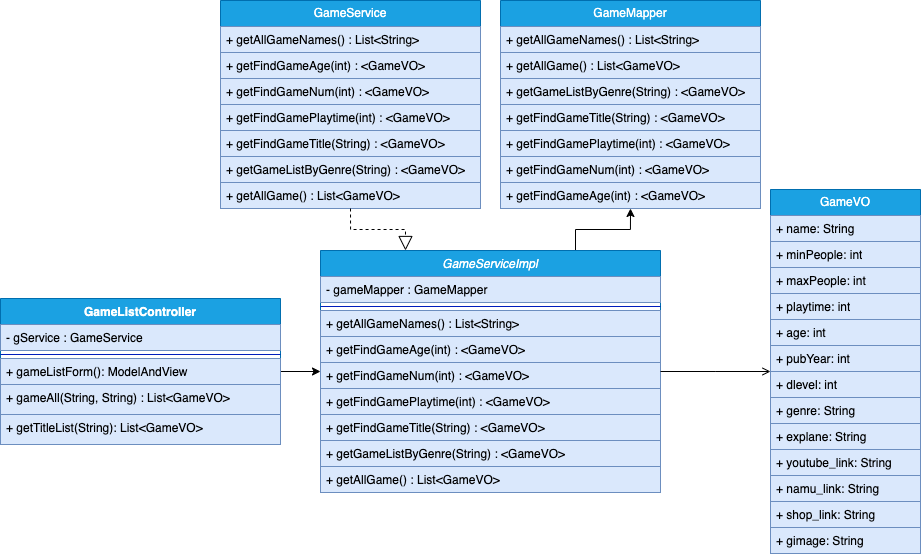

The diagram above was exported from draw.io. Its source (the exported page's mxGraphModel, read from the mxfile embedded in the PNG):
<mxGraphModel dx="1653" dy="1067" grid="1" gridSize="10" guides="1" tooltips="1" connect="1" arrows="1" fold="1" page="1" pageScale="1" pageWidth="3300" pageHeight="4681" math="0" shadow="0">
  <root>
    <mxCell id="0" />
    <mxCell id="1" parent="0" />
    <mxCell id="2" style="edgeStyle=orthogonalEdgeStyle;rounded=0;orthogonalLoop=1;jettySize=auto;html=1;entryX=0.5;entryY=1;entryDx=0;entryDy=0;exitX=0.75;exitY=0;exitDx=0;exitDy=0;" edge="1" source="3" target="21" parent="1">
      <mxGeometry relative="1" as="geometry" />
    </mxCell>
    <mxCell id="3" value="GameServiceImpl" style="swimlane;fontStyle=2;align=center;verticalAlign=top;childLayout=stackLayout;horizontal=1;startSize=26;horizontalStack=0;resizeParent=1;resizeLast=0;collapsible=1;marginBottom=0;rounded=0;shadow=0;strokeWidth=1;fillColor=#1ba1e2;strokeColor=#006EAF;fontColor=#ffffff;" vertex="1" parent="1">
      <mxGeometry x="530" y="1740" width="340" height="242" as="geometry">
        <mxRectangle x="530" y="1740" width="160" height="26" as="alternateBounds" />
      </mxGeometry>
    </mxCell>
    <mxCell id="4" value="- gameMapper : GameMapper" style="text;align=left;verticalAlign=top;spacingLeft=4;spacingRight=4;overflow=hidden;rotatable=0;points=[[0,0.5],[1,0.5]];portConstraint=eastwest;fillColor=#dae8fc;strokeColor=#6c8ebf;" vertex="1" parent="3">
      <mxGeometry y="26" width="340" height="26" as="geometry" />
    </mxCell>
    <mxCell id="5" value="" style="line;html=1;strokeWidth=1;align=left;verticalAlign=middle;spacingTop=-1;spacingLeft=3;spacingRight=3;rotatable=0;labelPosition=right;points=[];portConstraint=eastwest;fillColor=#0050ef;strokeColor=#001DBC;fontColor=#ffffff;" vertex="1" parent="3">
      <mxGeometry y="52" width="340" height="8" as="geometry" />
    </mxCell>
    <mxCell id="6" value="+ getAllGameNames() : List&amp;lt;String&amp;gt;" style="text;align=left;verticalAlign=top;spacingLeft=4;spacingRight=4;overflow=hidden;rotatable=0;points=[[0,0.5],[1,0.5]];portConstraint=eastwest;whiteSpace=wrap;html=1;fillColor=#dae8fc;strokeColor=#6c8ebf;" vertex="1" parent="3">
      <mxGeometry y="60" width="340" height="26" as="geometry" />
    </mxCell>
    <mxCell id="7" value="+&amp;nbsp;getFindGameAge(int) : &amp;lt;GameVO&amp;gt;" style="text;align=left;verticalAlign=top;spacingLeft=4;spacingRight=4;overflow=hidden;rotatable=0;points=[[0,0.5],[1,0.5]];portConstraint=eastwest;whiteSpace=wrap;html=1;fillColor=#dae8fc;strokeColor=#6c8ebf;" vertex="1" parent="3">
      <mxGeometry y="86" width="340" height="26" as="geometry" />
    </mxCell>
    <mxCell id="8" value="+&amp;nbsp;getFindGameNum(int) : &amp;lt;GameVO&amp;gt;" style="text;align=left;verticalAlign=top;spacingLeft=4;spacingRight=4;overflow=hidden;rotatable=0;points=[[0,0.5],[1,0.5]];portConstraint=eastwest;whiteSpace=wrap;html=1;fillColor=#dae8fc;strokeColor=#6c8ebf;" vertex="1" parent="3">
      <mxGeometry y="112" width="340" height="26" as="geometry" />
    </mxCell>
    <mxCell id="9" value="+&amp;nbsp;getFindGamePlaytime(int) : &amp;lt;GameVO&amp;gt;" style="text;align=left;verticalAlign=top;spacingLeft=4;spacingRight=4;overflow=hidden;rotatable=0;points=[[0,0.5],[1,0.5]];portConstraint=eastwest;whiteSpace=wrap;html=1;fillColor=#dae8fc;strokeColor=#6c8ebf;" vertex="1" parent="3">
      <mxGeometry y="138" width="340" height="26" as="geometry" />
    </mxCell>
    <mxCell id="10" value="+&amp;nbsp;getFindGameTitle(String) : &amp;lt;GameVO&amp;gt;" style="text;align=left;verticalAlign=top;spacingLeft=4;spacingRight=4;overflow=hidden;rotatable=0;points=[[0,0.5],[1,0.5]];portConstraint=eastwest;whiteSpace=wrap;html=1;fillColor=#dae8fc;strokeColor=#6c8ebf;" vertex="1" parent="3">
      <mxGeometry y="164" width="340" height="26" as="geometry" />
    </mxCell>
    <mxCell id="11" value="+ getGameListByGenre(String) : &amp;lt;GameVO&amp;gt;" style="text;align=left;verticalAlign=top;spacingLeft=4;spacingRight=4;overflow=hidden;rotatable=0;points=[[0,0.5],[1,0.5]];portConstraint=eastwest;whiteSpace=wrap;html=1;fillColor=#dae8fc;strokeColor=#6c8ebf;" vertex="1" parent="3">
      <mxGeometry y="190" width="340" height="26" as="geometry" />
    </mxCell>
    <mxCell id="12" value="+&amp;nbsp;getAllGame() : List&amp;lt;GameVO&amp;gt;" style="text;align=left;verticalAlign=top;spacingLeft=4;spacingRight=4;overflow=hidden;rotatable=0;points=[[0,0.5],[1,0.5]];portConstraint=eastwest;whiteSpace=wrap;html=1;fillColor=#dae8fc;strokeColor=#6c8ebf;" vertex="1" parent="3">
      <mxGeometry y="216" width="340" height="26" as="geometry" />
    </mxCell>
    <mxCell id="13" value="GameService" style="swimlane;fontStyle=0;childLayout=stackLayout;horizontal=1;startSize=26;horizontalStack=0;resizeParent=1;resizeParentMax=0;resizeLast=0;collapsible=1;marginBottom=0;whiteSpace=wrap;html=1;fillColor=#1ba1e2;strokeColor=#006EAF;fontColor=#ffffff;" vertex="1" parent="1">
      <mxGeometry x="430" y="1490" width="260" height="208" as="geometry">
        <mxRectangle x="430" y="1430" width="110" height="30" as="alternateBounds" />
      </mxGeometry>
    </mxCell>
    <mxCell id="14" value="+ getAllGameNames() : List&amp;lt;String&amp;gt;" style="text;align=left;verticalAlign=top;spacingLeft=4;spacingRight=4;overflow=hidden;rotatable=0;points=[[0,0.5],[1,0.5]];portConstraint=eastwest;whiteSpace=wrap;html=1;fillColor=#dae8fc;strokeColor=#6c8ebf;" vertex="1" parent="13">
      <mxGeometry y="26" width="260" height="26" as="geometry" />
    </mxCell>
    <mxCell id="15" value="+&amp;nbsp;getFindGameAge(int) : &amp;lt;GameVO&amp;gt;" style="text;align=left;verticalAlign=top;spacingLeft=4;spacingRight=4;overflow=hidden;rotatable=0;points=[[0,0.5],[1,0.5]];portConstraint=eastwest;whiteSpace=wrap;html=1;fillColor=#dae8fc;strokeColor=#6c8ebf;" vertex="1" parent="13">
      <mxGeometry y="52" width="260" height="26" as="geometry" />
    </mxCell>
    <mxCell id="16" value="+&amp;nbsp;getFindGameNum(int) : &amp;lt;GameVO&amp;gt;" style="text;align=left;verticalAlign=top;spacingLeft=4;spacingRight=4;overflow=hidden;rotatable=0;points=[[0,0.5],[1,0.5]];portConstraint=eastwest;whiteSpace=wrap;html=1;fillColor=#dae8fc;strokeColor=#6c8ebf;" vertex="1" parent="13">
      <mxGeometry y="78" width="260" height="26" as="geometry" />
    </mxCell>
    <mxCell id="17" value="+&amp;nbsp;getFindGamePlaytime(int) : &amp;lt;GameVO&amp;gt;" style="text;align=left;verticalAlign=top;spacingLeft=4;spacingRight=4;overflow=hidden;rotatable=0;points=[[0,0.5],[1,0.5]];portConstraint=eastwest;whiteSpace=wrap;html=1;fillColor=#dae8fc;strokeColor=#6c8ebf;" vertex="1" parent="13">
      <mxGeometry y="104" width="260" height="26" as="geometry" />
    </mxCell>
    <mxCell id="18" value="+&amp;nbsp;getFindGameTitle(String) : &amp;lt;GameVO&amp;gt;" style="text;align=left;verticalAlign=top;spacingLeft=4;spacingRight=4;overflow=hidden;rotatable=0;points=[[0,0.5],[1,0.5]];portConstraint=eastwest;whiteSpace=wrap;html=1;fillColor=#dae8fc;strokeColor=#6c8ebf;" vertex="1" parent="13">
      <mxGeometry y="130" width="260" height="26" as="geometry" />
    </mxCell>
    <mxCell id="19" value="+ getGameListByGenre(String) : &amp;lt;GameVO&amp;gt;" style="text;align=left;verticalAlign=top;spacingLeft=4;spacingRight=4;overflow=hidden;rotatable=0;points=[[0,0.5],[1,0.5]];portConstraint=eastwest;whiteSpace=wrap;html=1;fillColor=#dae8fc;strokeColor=#6c8ebf;" vertex="1" parent="13">
      <mxGeometry y="156" width="260" height="26" as="geometry" />
    </mxCell>
    <mxCell id="20" value="+&amp;nbsp;getAllGame() : List&amp;lt;GameVO&amp;gt;" style="text;align=left;verticalAlign=top;spacingLeft=4;spacingRight=4;overflow=hidden;rotatable=0;points=[[0,0.5],[1,0.5]];portConstraint=eastwest;whiteSpace=wrap;html=1;fillColor=#dae8fc;strokeColor=#6c8ebf;" vertex="1" parent="13">
      <mxGeometry y="182" width="260" height="26" as="geometry" />
    </mxCell>
    <mxCell id="21" value="GameMapper" style="swimlane;fontStyle=0;childLayout=stackLayout;horizontal=1;startSize=26;horizontalStack=0;resizeParent=1;resizeParentMax=0;resizeLast=0;collapsible=1;marginBottom=0;whiteSpace=wrap;html=1;fillColor=#1ba1e2;strokeColor=#006EAF;fontColor=#ffffff;" vertex="1" parent="1">
      <mxGeometry x="710" y="1490" width="260" height="208" as="geometry">
        <mxRectangle x="710" y="1430" width="110" height="30" as="alternateBounds" />
      </mxGeometry>
    </mxCell>
    <mxCell id="22" value="+ getAllGameNames() : List&amp;lt;String&amp;gt;" style="text;align=left;verticalAlign=top;spacingLeft=4;spacingRight=4;overflow=hidden;rotatable=0;points=[[0,0.5],[1,0.5]];portConstraint=eastwest;whiteSpace=wrap;html=1;fillColor=#dae8fc;strokeColor=#6c8ebf;" vertex="1" parent="21">
      <mxGeometry y="26" width="260" height="26" as="geometry" />
    </mxCell>
    <mxCell id="23" value="+&amp;nbsp;getAllGame() : List&amp;lt;GameVO&amp;gt;" style="text;align=left;verticalAlign=top;spacingLeft=4;spacingRight=4;overflow=hidden;rotatable=0;points=[[0,0.5],[1,0.5]];portConstraint=eastwest;whiteSpace=wrap;html=1;fillColor=#dae8fc;strokeColor=#6c8ebf;" vertex="1" parent="21">
      <mxGeometry y="52" width="260" height="26" as="geometry" />
    </mxCell>
    <mxCell id="24" value="+ getGameListByGenre(String) : &amp;lt;GameVO&amp;gt;" style="text;align=left;verticalAlign=top;spacingLeft=4;spacingRight=4;overflow=hidden;rotatable=0;points=[[0,0.5],[1,0.5]];portConstraint=eastwest;whiteSpace=wrap;html=1;fillColor=#dae8fc;strokeColor=#6c8ebf;" vertex="1" parent="21">
      <mxGeometry y="78" width="260" height="26" as="geometry" />
    </mxCell>
    <mxCell id="25" value="+&amp;nbsp;getFindGameTitle(String) : &amp;lt;GameVO&amp;gt;" style="text;align=left;verticalAlign=top;spacingLeft=4;spacingRight=4;overflow=hidden;rotatable=0;points=[[0,0.5],[1,0.5]];portConstraint=eastwest;whiteSpace=wrap;html=1;fillColor=#dae8fc;strokeColor=#6c8ebf;" vertex="1" parent="21">
      <mxGeometry y="104" width="260" height="26" as="geometry" />
    </mxCell>
    <mxCell id="26" value="+&amp;nbsp;getFindGamePlaytime(int) : &amp;lt;GameVO&amp;gt;" style="text;align=left;verticalAlign=top;spacingLeft=4;spacingRight=4;overflow=hidden;rotatable=0;points=[[0,0.5],[1,0.5]];portConstraint=eastwest;whiteSpace=wrap;html=1;fillColor=#dae8fc;strokeColor=#6c8ebf;" vertex="1" parent="21">
      <mxGeometry y="130" width="260" height="26" as="geometry" />
    </mxCell>
    <mxCell id="27" value="+&amp;nbsp;getFindGameNum(int) : &amp;lt;GameVO&amp;gt;" style="text;align=left;verticalAlign=top;spacingLeft=4;spacingRight=4;overflow=hidden;rotatable=0;points=[[0,0.5],[1,0.5]];portConstraint=eastwest;whiteSpace=wrap;html=1;fillColor=#dae8fc;strokeColor=#6c8ebf;" vertex="1" parent="21">
      <mxGeometry y="156" width="260" height="26" as="geometry" />
    </mxCell>
    <mxCell id="28" value="+&amp;nbsp;getFindGameAge(int) : &amp;lt;GameVO&amp;gt;" style="text;align=left;verticalAlign=top;spacingLeft=4;spacingRight=4;overflow=hidden;rotatable=0;points=[[0,0.5],[1,0.5]];portConstraint=eastwest;whiteSpace=wrap;html=1;fillColor=#dae8fc;strokeColor=#6c8ebf;" vertex="1" parent="21">
      <mxGeometry y="182" width="260" height="26" as="geometry" />
    </mxCell>
    <mxCell id="29" value="" style="endArrow=block;dashed=1;endFill=0;endSize=12;html=1;rounded=0;entryX=0.25;entryY=0;entryDx=0;entryDy=0;edgeStyle=orthogonalEdgeStyle;exitX=0.5;exitY=1;exitDx=0;exitDy=0;" edge="1" source="13" target="3" parent="1">
      <mxGeometry width="160" relative="1" as="geometry">
        <mxPoint x="480" y="1650" as="sourcePoint" />
        <mxPoint x="617.24" y="1720" as="targetPoint" />
      </mxGeometry>
    </mxCell>
    <mxCell id="30" style="edgeStyle=orthogonalEdgeStyle;rounded=0;orthogonalLoop=1;jettySize=auto;html=1;" edge="1" source="31" target="3" parent="1">
      <mxGeometry relative="1" as="geometry" />
    </mxCell>
    <mxCell id="31" value="GameListController" style="swimlane;fontStyle=1;align=center;verticalAlign=top;childLayout=stackLayout;horizontal=1;startSize=26;horizontalStack=0;resizeParent=1;resizeParentMax=0;resizeLast=0;collapsible=1;marginBottom=0;whiteSpace=wrap;html=1;fillColor=#1ba1e2;strokeColor=#006EAF;fontColor=#ffffff;" vertex="1" parent="1">
      <mxGeometry x="210" y="1788" width="280" height="146" as="geometry">
        <mxRectangle x="70" y="1030" width="120" height="30" as="alternateBounds" />
      </mxGeometry>
    </mxCell>
    <mxCell id="32" value="-&amp;nbsp;gService : GameService" style="text;align=left;verticalAlign=top;spacingLeft=4;spacingRight=4;overflow=hidden;rotatable=0;points=[[0,0.5],[1,0.5]];portConstraint=eastwest;whiteSpace=wrap;html=1;fillColor=#dae8fc;strokeColor=#6c8ebf;" vertex="1" parent="31">
      <mxGeometry y="26" width="280" height="26" as="geometry" />
    </mxCell>
    <mxCell id="33" value="" style="line;strokeWidth=1;align=left;verticalAlign=middle;spacingTop=-1;spacingLeft=3;spacingRight=3;rotatable=0;labelPosition=right;points=[];portConstraint=eastwest;fillColor=#0050ef;strokeColor=#001DBC;fontColor=#ffffff;" vertex="1" parent="31">
      <mxGeometry y="52" width="280" height="8" as="geometry" />
    </mxCell>
    <mxCell id="34" value="+&amp;nbsp;gameListForm()&lt;span style=&quot;background-color: initial;&quot;&gt;: ModelAndView&lt;/span&gt;" style="text;align=left;verticalAlign=top;spacingLeft=4;spacingRight=4;overflow=hidden;rotatable=0;points=[[0,0.5],[1,0.5]];portConstraint=eastwest;whiteSpace=wrap;html=1;fillColor=#dae8fc;strokeColor=#6c8ebf;" vertex="1" parent="31">
      <mxGeometry y="60" width="280" height="26" as="geometry" />
    </mxCell>
    <mxCell id="35" value="+&amp;nbsp;gameAll(String, String)&lt;span style=&quot;background-color: initial;&quot;&gt;&amp;nbsp;: List&amp;lt;GameVO&amp;gt;&lt;/span&gt;" style="text;align=left;verticalAlign=top;spacingLeft=4;spacingRight=4;overflow=hidden;rotatable=0;points=[[0,0.5],[1,0.5]];portConstraint=eastwest;whiteSpace=wrap;html=1;fillColor=#dae8fc;strokeColor=#6c8ebf;" vertex="1" parent="31">
      <mxGeometry y="86" width="280" height="30" as="geometry" />
    </mxCell>
    <mxCell id="36" value="+&amp;nbsp;getTitleList(String)&lt;span style=&quot;background-color: initial;&quot;&gt;:&amp;nbsp;&lt;/span&gt;List&amp;lt;GameVO&amp;gt;" style="text;align=left;verticalAlign=top;spacingLeft=4;spacingRight=4;overflow=hidden;rotatable=0;points=[[0,0.5],[1,0.5]];portConstraint=eastwest;whiteSpace=wrap;html=1;fillColor=#dae8fc;strokeColor=#6c8ebf;" vertex="1" parent="31">
      <mxGeometry y="116" width="280" height="30" as="geometry" />
    </mxCell>
    <mxCell id="37" value="" style="endArrow=open;shadow=0;strokeWidth=1;rounded=0;endFill=1;edgeStyle=elbowEdgeStyle;elbow=horizontal;" edge="1" source="3" target="38" parent="1">
      <mxGeometry x="0.5" y="41" relative="1" as="geometry">
        <mxPoint x="970" y="1842" as="sourcePoint" />
        <mxPoint x="948" y="1954" as="targetPoint" />
        <mxPoint x="-40" y="32" as="offset" />
      </mxGeometry>
    </mxCell>
    <mxCell id="38" value="GameVO" style="swimlane;fontStyle=0;childLayout=stackLayout;horizontal=1;startSize=26;horizontalStack=0;resizeParent=1;resizeParentMax=0;resizeLast=0;collapsible=1;marginBottom=0;whiteSpace=wrap;html=1;fillColor=#1ba1e2;fontColor=#ffffff;strokeColor=#006EAF;" vertex="1" parent="1">
      <mxGeometry x="980" y="1679" width="150" height="364" as="geometry" />
    </mxCell>
    <mxCell id="39" value="+&amp;nbsp;name&lt;span style=&quot;background-color: initial;&quot;&gt;: String&lt;/span&gt;" style="text;align=left;verticalAlign=top;spacingLeft=4;spacingRight=4;overflow=hidden;rotatable=0;points=[[0,0.5],[1,0.5]];portConstraint=eastwest;whiteSpace=wrap;html=1;fillColor=#dae8fc;strokeColor=#6c8ebf;" vertex="1" parent="38">
      <mxGeometry y="26" width="150" height="26" as="geometry" />
    </mxCell>
    <mxCell id="40" value="+ minPeople: int" style="text;align=left;verticalAlign=top;spacingLeft=4;spacingRight=4;overflow=hidden;rotatable=0;points=[[0,0.5],[1,0.5]];portConstraint=eastwest;whiteSpace=wrap;html=1;fillColor=#dae8fc;strokeColor=#6c8ebf;" vertex="1" parent="38">
      <mxGeometry y="52" width="150" height="26" as="geometry" />
    </mxCell>
    <mxCell id="41" value="+ maxPeople: int" style="text;align=left;verticalAlign=top;spacingLeft=4;spacingRight=4;overflow=hidden;rotatable=0;points=[[0,0.5],[1,0.5]];portConstraint=eastwest;whiteSpace=wrap;html=1;fillColor=#dae8fc;strokeColor=#6c8ebf;" vertex="1" parent="38">
      <mxGeometry y="78" width="150" height="26" as="geometry" />
    </mxCell>
    <mxCell id="42" value="+ playtime: int" style="text;align=left;verticalAlign=top;spacingLeft=4;spacingRight=4;overflow=hidden;rotatable=0;points=[[0,0.5],[1,0.5]];portConstraint=eastwest;whiteSpace=wrap;html=1;fillColor=#dae8fc;strokeColor=#6c8ebf;" vertex="1" parent="38">
      <mxGeometry y="104" width="150" height="26" as="geometry" />
    </mxCell>
    <mxCell id="43" value="+ age: int" style="text;align=left;verticalAlign=top;spacingLeft=4;spacingRight=4;overflow=hidden;rotatable=0;points=[[0,0.5],[1,0.5]];portConstraint=eastwest;whiteSpace=wrap;html=1;fillColor=#dae8fc;strokeColor=#6c8ebf;" vertex="1" parent="38">
      <mxGeometry y="130" width="150" height="26" as="geometry" />
    </mxCell>
    <mxCell id="44" value="+ pubYear: int" style="text;align=left;verticalAlign=top;spacingLeft=4;spacingRight=4;overflow=hidden;rotatable=0;points=[[0,0.5],[1,0.5]];portConstraint=eastwest;whiteSpace=wrap;html=1;fillColor=#dae8fc;strokeColor=#6c8ebf;" vertex="1" parent="38">
      <mxGeometry y="156" width="150" height="26" as="geometry" />
    </mxCell>
    <mxCell id="45" value="+ dlevel: int" style="text;align=left;verticalAlign=top;spacingLeft=4;spacingRight=4;overflow=hidden;rotatable=0;points=[[0,0.5],[1,0.5]];portConstraint=eastwest;whiteSpace=wrap;html=1;fillColor=#dae8fc;strokeColor=#6c8ebf;" vertex="1" parent="38">
      <mxGeometry y="182" width="150" height="26" as="geometry" />
    </mxCell>
    <mxCell id="46" value="+&amp;nbsp;genre&lt;span style=&quot;background-color: initial;&quot;&gt;: String&lt;/span&gt;" style="text;align=left;verticalAlign=top;spacingLeft=4;spacingRight=4;overflow=hidden;rotatable=0;points=[[0,0.5],[1,0.5]];portConstraint=eastwest;whiteSpace=wrap;html=1;fillColor=#dae8fc;strokeColor=#6c8ebf;" vertex="1" parent="38">
      <mxGeometry y="208" width="150" height="26" as="geometry" />
    </mxCell>
    <mxCell id="47" value="+&amp;nbsp;explane&lt;span style=&quot;background-color: initial;&quot;&gt;: String&lt;/span&gt;" style="text;align=left;verticalAlign=top;spacingLeft=4;spacingRight=4;overflow=hidden;rotatable=0;points=[[0,0.5],[1,0.5]];portConstraint=eastwest;whiteSpace=wrap;html=1;fillColor=#dae8fc;strokeColor=#6c8ebf;" vertex="1" parent="38">
      <mxGeometry y="234" width="150" height="26" as="geometry" />
    </mxCell>
    <mxCell id="48" value="+&amp;nbsp;youtube_link&lt;span style=&quot;background-color: initial;&quot;&gt;: String&lt;/span&gt;" style="text;align=left;verticalAlign=top;spacingLeft=4;spacingRight=4;overflow=hidden;rotatable=0;points=[[0,0.5],[1,0.5]];portConstraint=eastwest;whiteSpace=wrap;html=1;fillColor=#dae8fc;strokeColor=#6c8ebf;" vertex="1" parent="38">
      <mxGeometry y="260" width="150" height="26" as="geometry" />
    </mxCell>
    <mxCell id="49" value="+&amp;nbsp;namu_link&lt;span style=&quot;background-color: initial;&quot;&gt;: String&lt;/span&gt;" style="text;align=left;verticalAlign=top;spacingLeft=4;spacingRight=4;overflow=hidden;rotatable=0;points=[[0,0.5],[1,0.5]];portConstraint=eastwest;whiteSpace=wrap;html=1;fillColor=#dae8fc;strokeColor=#6c8ebf;" vertex="1" parent="38">
      <mxGeometry y="286" width="150" height="26" as="geometry" />
    </mxCell>
    <mxCell id="50" value="+&amp;nbsp;shop_link&lt;span style=&quot;background-color: initial;&quot;&gt;: String&lt;/span&gt;" style="text;align=left;verticalAlign=top;spacingLeft=4;spacingRight=4;overflow=hidden;rotatable=0;points=[[0,0.5],[1,0.5]];portConstraint=eastwest;whiteSpace=wrap;html=1;fillColor=#dae8fc;strokeColor=#6c8ebf;" vertex="1" parent="38">
      <mxGeometry y="312" width="150" height="26" as="geometry" />
    </mxCell>
    <mxCell id="51" value="+&amp;nbsp;gimage&lt;span style=&quot;background-color: initial;&quot;&gt;: String&lt;/span&gt;" style="text;align=left;verticalAlign=top;spacingLeft=4;spacingRight=4;overflow=hidden;rotatable=0;points=[[0,0.5],[1,0.5]];portConstraint=eastwest;whiteSpace=wrap;html=1;fillColor=#dae8fc;strokeColor=#6c8ebf;" vertex="1" parent="38">
      <mxGeometry y="338" width="150" height="26" as="geometry" />
    </mxCell>
  </root>
</mxGraphModel>